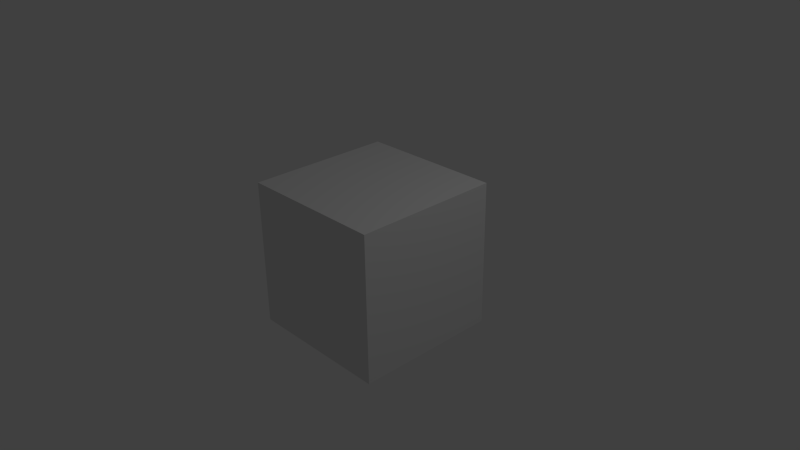 # Source: cube.blend  (saved by Blender 2.63.0; exported with 4.5.12 LTS)
import bpy
from mathutils import Matrix  # noqa: F401  (used for matrix-valued properties, if any)

bpy.ops.wm.read_factory_settings(use_empty=True)
scene = bpy.context.scene
scene.name = 'Scene'

# ---- collections
col_collection_1 = bpy.data.collections.new('Collection 1'); scene.collection.children.link(col_collection_1)

# ---- materials (node trees are filled in below, after node groups)
mat_material = bpy.data.materials.new('Material')
mat_material.alpha_threshold = 0.0
mat_material.use_transparent_shadow = False
mat_material.roughness = 0.5
mat_material.line_color = (0.0, 0.0, 0.0, 1.0)

# ---- material node trees

# ---- world
world_world = bpy.data.worlds.new('World'); scene.world = world_world
world_world.color = (0.05088, 0.05088, 0.05088)
world_world.use_sun_shadow = False
world_world.sun_shadow_jitter_overblur = 0.0
world_world.cycles.sampling_method = 'MANUAL'
world_world.cycles.sample_map_resolution = 256

# ---- cameras
cam_camera = bpy.data.cameras.new('Camera')
cam_camera.clip_end = 100.0
cam_camera.lens = 35.0
cam_camera.sensor_width = 32.0
cam_camera.sensor_height = 18.0
cam_camera.ortho_scale = 7.314
cam_camera.dof.focus_distance = 0.0
cam_camera.dof.aperture_fstop = 128.0

# ---- lights
light_lamp = bpy.data.lights.new('Lamp', 'POINT')
light_lamp.transmission_factor = 0.0
light_lamp.cutoff_distance = 30.0
light_lamp.energy = 100.0
light_lamp.shadow_buffer_clip_start = 1.001
light_lamp.shadow_soft_size = 1.0
light_lamp.shadow_maximum_resolution = 0.006
light_lamp.use_absolute_resolution = True
light_lamp.cycles.use_multiple_importance_sampling = False

# ---- meshes
me_cube = bpy.data.meshes.new('Cube')
me_cube.from_pydata([(1.0, 1.0, -1.0), (1.0, -1.0, -1.0), (-1.0, -1.0, -1.0), (-1.0, 1.0, -1.0), (1.0, 1.0, 1.0), (1.0, -1.0, 1.0), (-1.0, -1.0, 1.0), (-1.0, 1.0, 1.0)], [], [(0, 1, 2, 3), (4, 7, 6, 5), (0, 4, 5, 1), (1, 5, 6, 2), (2, 6, 7, 3), (4, 0, 3, 7)])
me_cube.materials.append(mat_material)
me_cube.use_remesh_preserve_volume = False
me_cube.use_remesh_preserve_attributes = False
me_cube.use_mirror_vertex_groups = False
me_cube.update()

# ---- objects
ob_cube = bpy.data.objects.new('Cube', me_cube)
ob_lamp = bpy.data.objects.new('Lamp', light_lamp)
ob_camera = bpy.data.objects.new('Camera', cam_camera)

# ---- transforms, parenting, visibility, modifiers, constraints
ob_cube.location = (0.0, 0.0, 0.0)
ob_cube.lock_rotations_4d = False
ob_cube.empty_display_type = 'ARROWS'
ob_cube.lineart.crease_threshold = 0.0
ob_lamp.location = (4.076, 1.005, 5.904)
ob_lamp.rotation_euler = (0.6503, 0.05522, 1.866)
ob_lamp.lock_rotations_4d = False
ob_lamp.empty_display_type = 'ARROWS'
ob_lamp.color = (0.0, 0.0, 0.0, 0.0)
ob_lamp.lineart.crease_threshold = 0.0
ob_camera.location = (7.481, -6.508, 5.344)
ob_camera.rotation_euler = (1.109, 0.01082, 0.8149)
ob_camera.lock_rotations_4d = False
ob_camera.empty_display_type = 'ARROWS'
ob_camera.color = (0.0, 0.0, 0.0, 0.0)
ob_camera.display_type = 'WIRE'
ob_camera.lineart.crease_threshold = 0.0

# ---- collection membership
col_collection_1.objects.link(ob_cube)
col_collection_1.objects.link(ob_lamp)
col_collection_1.objects.link(ob_camera)

# ---- scene / render settings (as saved in the file)
scene.camera = ob_camera
scene.frame_start = 1; scene.frame_end = 250; scene.frame_set(1)
scene.render.engine = 'BLENDER_EEVEE_NEXT'
scene.render.image_settings.color_mode = 'RGB'
scene.render.image_settings.compression = 90
scene.render.resolution_percentage = 50
scene.render.dither_intensity = 0.0
scene.render.bake_margin = 2
scene.render.bake_bias = 0.0
scene.cycles.use_denoising = False
scene.cycles.samples = 10
scene.cycles.sampling_pattern = 'TABULATED_SOBOL'
scene.cycles.light_sampling_threshold = 0.0
scene.cycles.use_adaptive_sampling = False
scene.cycles.use_light_tree = False
scene.cycles.blur_glossy = 0.0
scene.cycles.volume_bounces = 1
scene.cycles.pixel_filter_type = 'GAUSSIAN'
scene.cycles.sample_clamp_indirect = 0.0
scene.view_settings.view_transform = 'Standard'
bpy.context.view_layer.update()
